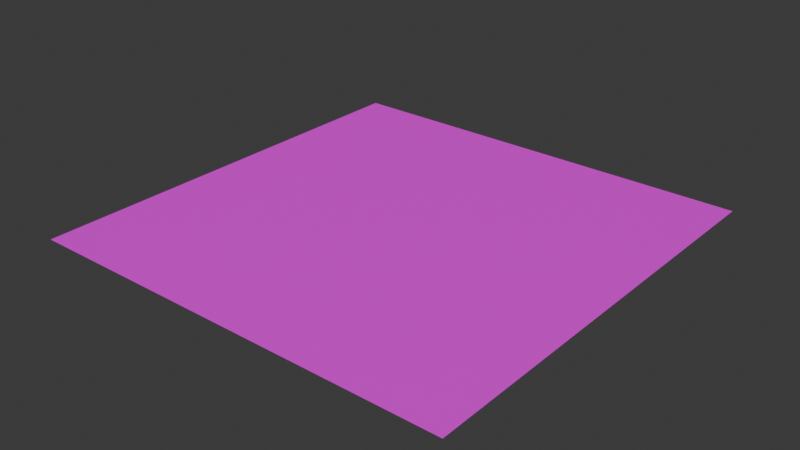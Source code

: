 # Source: plane.blend  (saved by Blender 5.1.30; exported with 4.5.12 LTS)
import bpy
from mathutils import Matrix  # noqa: F401  (used for matrix-valued properties, if any)

bpy.ops.wm.read_factory_settings(use_empty=True)
scene = bpy.context.scene
scene.name = 'Scene'

# ---- collections
col_collection = bpy.data.collections.new('Collection'); scene.collection.children.link(col_collection)

# ---- images (referenced by path relative to the original .blend; pixels are not part of the script)
import os
ASSET_DIR = os.environ.get("B2B_ASSET_DIR", "")  # directory of the original .blend (textures are referenced by path, not embedded)
HERE = os.path.dirname(os.path.abspath(__file__))  # packed textures are extracted next to this script under _unpacked/

def load_image(name, relpath, width, height, colorspace="sRGB"):
    """Load a texture the original file referenced (path relative to the .blend, or extracted next to this script)."""
    p = next((c for c in (os.path.join(HERE, relpath), os.path.join(ASSET_DIR, relpath)) if relpath and os.path.exists(c)), "")
    if p:
        img = bpy.data.images.load(p, check_existing=True)
        img.name = name
    else:  # same state as the original file: an image datablock whose file is absent (Cycles renders it pink)
        img = bpy.data.images.new(name, width, height)
        img.source = "FILE"
        img.filepath = "//" + (relpath or name)
    img.colorspace_settings.name = colorspace
    return img
img_plane_png = load_image('plane.png', 'plane.png', 1024, 1024, 'sRGB')

# ---- materials (node trees are filled in below, after node groups)
mat_material_001 = bpy.data.materials.new('Material.001')

# ---- material node trees
mat_material_001.use_nodes = True; mat_material_001.node_tree.nodes.clear()
_N = mat_material_001.node_tree.nodes; _L = mat_material_001.node_tree.links
n0 = _N.new('ShaderNodeBsdfPrincipled'); n0.name = 'Principled BSDF'; n0.location = (-200, 100)
n1 = _N.new('ShaderNodeOutputMaterial'); n1.name = 'Material Output'; n1.location = (200, 100)
n2 = _N.new('ShaderNodeTexImage'); n2.name = 'Image Texture'; n2.location = (-511, 48)
n2.image = img_plane_png
_L.new(n0.outputs[0], n1.inputs[0])
_L.new(n2.outputs[0], n0.inputs[0])
n1.is_active_output = True

# ---- world
world_world = bpy.data.worlds.new('World'); scene.world = world_world
world_world.use_nodes = True; world_world.node_tree.nodes.clear()
_N = world_world.node_tree.nodes; _L = world_world.node_tree.links
n0 = _N.new('ShaderNodeOutputWorld'); n0.name = 'World Output'; n0.location = (200, 100)
n1 = _N.new('ShaderNodeBackground'); n1.name = 'Background'; n1.location = (-200, 100)
n1.inputs[0].default_value = (0.05088, 0.05088, 0.05088, 1.0)
_L.new(n1.outputs[0], n0.inputs[0])
n0.is_active_output = True
world_world.color = (0.05088, 0.05088, 0.05088)
world_world.sun_shadow_jitter_overblur = 0.0

# ---- meshes
me_plane = bpy.data.meshes.new('Plane')
me_plane.from_pydata([(-19.18, -19.18, 0.0), (19.18, -19.18, 0.0), (-19.18, 19.18, 0.0), (19.18, 19.18, 0.0)], [], [(0, 1, 3, 2)])
_uv = me_plane.uv_layers.new(name='UVMap')
_uv.uv.foreach_set('vector', [-9.5, -9.5, 10.5, -9.5, 10.5, 10.5, -9.5, 10.5])
me_plane.materials.append(mat_material_001)
me_plane.update()

# ---- objects
ob_plane = bpy.data.objects.new('Plane', me_plane)

# ---- transforms, parenting, visibility, modifiers, constraints
ob_plane.location = (0.0, 0.0, 0.0)
ob_plane.scale = (10.0, 10.0, 1.471)

# ---- collection membership
col_collection.objects.link(ob_plane)

# ---- scene / render settings (as saved in the file)
scene.frame_start = 1; scene.frame_end = 250; scene.frame_set(115)
scene.render.engine = 'CYCLES'
scene.render.bake_bias = 0.0
scene.render.bake_samples = 0
scene.cycles.sampling_pattern = 'TABULATED_SOBOL'
scene.cycles.bake_type = 'DIFFUSE'
scene.eevee.use_volume_custom_range = False
bpy.context.view_layer.update()

# ---- added for rendering (the .blend has no active camera and no usable light): camera, sun
cam_auto = bpy.data.cameras.new('AutoCamera')
cam_auto.lens = 50.0
cam_auto.sensor_width = 36.0
cam_auto.clip_end = 8808.42
ob_auto_camera = bpy.data.objects.new('AutoCamera', cam_auto)
scene.collection.objects.link(ob_auto_camera)
ob_auto_camera.location = (501.906, -602.288, 401.525)
ob_auto_camera.rotation_euler = (1.09748, -7.21219e-08, 0.694738)
scene.camera = ob_auto_camera
light_auto_sun = bpy.data.lights.new('AutoSun', 'SUN')
light_auto_sun.energy = 3.0
light_auto_sun.angle = 0.0523599
ob_auto_sun = bpy.data.objects.new('AutoSun', light_auto_sun)
scene.collection.objects.link(ob_auto_sun)
ob_auto_sun.rotation_euler = (0.872665, 0.174533, 0.523599)
bpy.context.view_layer.update()
